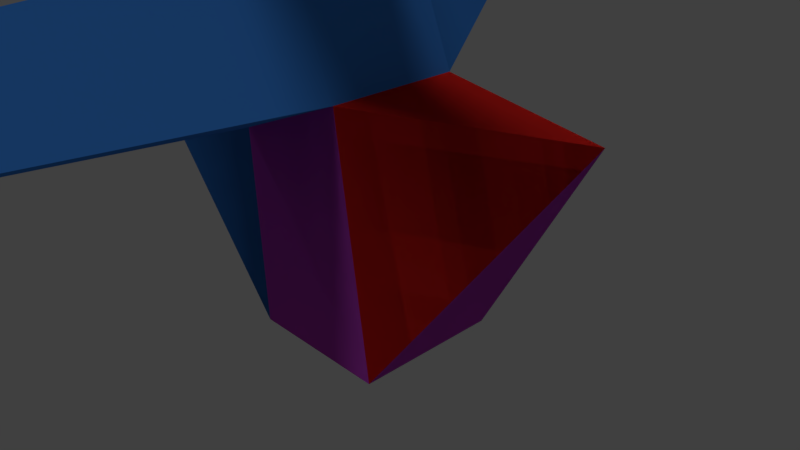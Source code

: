 # Source: spikey.blend  (saved by Blender 2.77.0; exported with 4.5.12 LTS)
import bpy
from mathutils import Matrix  # noqa: F401  (used for matrix-valued properties, if any)

bpy.ops.wm.read_factory_settings(use_empty=True)
scene = bpy.context.scene
scene.name = 'Scene'

# ---- collections
col_collection_1 = bpy.data.collections.new('Collection 1'); scene.collection.children.link(col_collection_1)

# ---- materials (node trees are filled in below, after node groups)
mat_material = bpy.data.materials.new('Material')
mat_material.alpha_threshold = 0.0
mat_material.use_transparent_shadow = False
mat_material.diffuse_color = (0.05199, 0.2523, 0.8, 1.0)
mat_material.roughness = 0.5
mat_material.specular_intensity = 0.0
mat_material.line_color = (0.0, 0.0, 0.0, 1.0)
mat_material_001 = bpy.data.materials.new('Material.001')
mat_material_001.alpha_threshold = 0.0
mat_material_001.use_transparent_shadow = False
mat_material_001.diffuse_color = (0.8447, 0.09817, 1.0, 1.0)
mat_material_001.roughness = 0.5
mat_material_001.specular_intensity = 0.0
mat_material_002 = bpy.data.materials.new('Material.002')
mat_material_002.alpha_threshold = 0.0
mat_material_002.use_transparent_shadow = False
mat_material_002.diffuse_color = (1.0, 0.02497, 0.01876, 1.0)
mat_material_002.roughness = 0.5
mat_material_002.specular_intensity = 0.0
mat_material_003 = bpy.data.materials.new('Material.003')
mat_material_003.alpha_threshold = 0.0
mat_material_003.use_transparent_shadow = False
mat_material_003.roughness = 0.5
mat_material_004 = bpy.data.materials.new('Material.004')
mat_material_004.alpha_threshold = 0.0
mat_material_004.use_transparent_shadow = False
mat_material_004.diffuse_color = (0.2598, 0.01339, 0.02605, 1.0)
mat_material_004.roughness = 0.5

# ---- material node trees

# ---- world
world_world = bpy.data.worlds.new('World'); scene.world = world_world
world_world.color = (0.05088, 0.05088, 0.05088)
world_world.use_sun_shadow = False
world_world.sun_shadow_jitter_overblur = 0.0
world_world.cycles.sampling_method = 'MANUAL'

# ---- cameras
cam_camera = bpy.data.cameras.new('Camera')
cam_camera.clip_end = 100.0
cam_camera.lens = 35.0
cam_camera.sensor_width = 32.0
cam_camera.sensor_height = 18.0
cam_camera.ortho_scale = 7.314
cam_camera.dof.focus_distance = 0.0
cam_camera.dof.aperture_fstop = 128.0

# ---- lights
light_spot = bpy.data.lights.new('Spot', 'SUN')
light_spot.transmission_factor = 0.0
light_spot.angle = 0.1993
light_spot.energy = 1.0
light_spot.shadow_buffer_clip_start = 0.5
light_spot.shadow_soft_size = 0.1
light_spot.shadow_cascade_max_distance = 1000.0

# ---- meshes
me_cube_002 = bpy.data.meshes.new('Cube.002')
me_cube_002.from_pydata([(1.0, 1.0, -1.0), (1.0, -1.0, -1.0), (-1.0, -1.0, -1.0), (-1.0, 1.0, -1.0), (0.4375, 0.9028, 2.311), (0.4375, -0.9028, 2.311), (-1.238, -0.9028, 1.638), (-1.238, 0.9028, 1.638), (3.113, 0.263, 2.252), (-14.93, 0.2987, 12.09)], [], [(5, 1, 8), (1, 5, 6, 2), (2, 6, 9), (4, 0, 3, 7), (0, 4, 8), (6, 7, 9), (1, 0, 8), (7, 3, 9), (3, 2, 9), (4, 5, 8)])
me_cube_002.polygons.foreach_set('material_index', [4, 4, 4, 3, 4, 3, 4, 3, 4, 4])
me_cube_002.materials.append(mat_material)
me_cube_002.materials.append(mat_material_001)
me_cube_002.materials.append(mat_material_002)
me_cube_002.materials.append(mat_material_003)
me_cube_002.materials.append(mat_material_004)
me_cube_002.use_remesh_preserve_volume = False
me_cube_002.use_remesh_preserve_attributes = False
me_cube_002.use_mirror_vertex_groups = False
me_cube_002.update()
me_cube_001 = bpy.data.meshes.new('Cube.001')
me_cube_001.from_pydata([(-1.238, 0.9028, 1.638), (0.4375, 0.9028, 2.311), (0.4375, -0.9028, 2.311), (-1.238, -0.9028, 1.638), (-1.911, 0.9028, 3.313), (-0.2353, 0.9028, 3.986), (-0.2353, -0.9028, 3.986), (-1.911, -0.9028, 3.313), (-0.7462, 3.019, 2.836), (-0.7462, -13.63, 2.836)], [], [(5, 1, 8), (1, 5, 6, 2), (2, 6, 9), (4, 0, 3, 7), (0, 4, 8), (6, 7, 9), (1, 0, 8), (7, 3, 9), (3, 2, 9), (4, 5, 8)])
me_cube_001.materials.append(mat_material)
me_cube_001.use_remesh_preserve_volume = False
me_cube_001.use_remesh_preserve_attributes = False
me_cube_001.use_mirror_vertex_groups = False
me_cube_001.update()
me_cube = bpy.data.meshes.new('Cube')
me_cube.from_pydata([(1.0, 1.0, -1.0), (1.0, -1.0, -1.0), (-1.0, -1.0, -1.0), (-1.0, 1.0, -1.0), (0.4375, 0.9028, 2.311), (0.4375, -0.9028, 2.311), (-1.238, -0.9028, 1.638), (-1.238, 0.9028, 1.638), (3.113, 0.263, 2.252), (-14.93, 0.2987, 12.09)], [], [(5, 1, 8), (1, 5, 6, 2), (2, 6, 9), (4, 0, 3, 7), (0, 4, 8), (6, 7, 9), (1, 0, 8), (7, 3, 9), (3, 2, 9), (4, 5, 8)])
me_cube.polygons.foreach_set('material_index', [2, 1, 0, 1, 2, 0, 1, 0, 1, 2])
me_cube.materials.append(mat_material)
me_cube.materials.append(mat_material_001)
me_cube.materials.append(mat_material_002)
me_cube.use_remesh_preserve_volume = False
me_cube.use_remesh_preserve_attributes = False
me_cube.use_mirror_vertex_groups = False
me_cube.update()

# ---- objects
ob_spot = bpy.data.objects.new('Spot', light_spot)
ob_empty = bpy.data.objects.new('Empty', None)
ob_cube_002 = bpy.data.objects.new('Cube.002', me_cube_002)
ob_cube_001 = bpy.data.objects.new('Cube.001', me_cube_001)
ob_camera = bpy.data.objects.new('Camera', cam_camera)
ob_cube = bpy.data.objects.new('Cube', me_cube)

# ---- transforms, parenting, visibility, modifiers, constraints
ob_spot.location = (-6.403, -6.172, 34.13)
ob_spot.rotation_euler = (0.1734, -0.1311, 0.2423)
ob_spot.lineart.crease_threshold = 0.0
ob_empty.location = (-0.7366, -8.012e-08, 2.812)
ob_empty.rotation_euler = (-0.3819, -4.581e-08, 1.571)
ob_empty.scale = (0.9028, 0.9028, 0.9028)
ob_empty.empty_display_type = 'ARROWS'
ob_empty.empty_image_offset = (0.0, 0.0)
ob_empty.lineart.crease_threshold = 0.0
ob_cube_002.location = (0.0, 0.0, 0.0)
ob_cube_002.lock_rotations_4d = False
ob_cube_002.empty_display_type = 'ARROWS'
ob_cube_002.hide_viewport = True
ob_cube_002.lineart.crease_threshold = 0.0
_m = ob_cube_002.modifiers.new('Array', 'ARRAY')
_m.count = 20
_m.constant_offset_displace = (0.0, 0.0, 0.0)
_m.use_relative_offset = False
_m.use_merge_vertices = True
_m.use_object_offset = True
_m.offset_object = ob_empty
ob_cube_001.location = (0.0, 0.0, 0.0)
ob_cube_001.lock_rotations_4d = False
ob_cube_001.empty_display_type = 'ARROWS'
ob_cube_001.hide_viewport = True
ob_cube_001.lineart.crease_threshold = 0.0
ob_camera.location = (7.481, -6.508, 5.344)
ob_camera.rotation_euler = (1.109, 0.01082, 0.8149)
ob_camera.lock_rotations_4d = False
ob_camera.empty_display_type = 'ARROWS'
ob_camera.color = (0.0, 0.0, 0.0, 0.0)
ob_camera.hide_viewport = True
ob_camera.display_type = 'WIRE'
ob_camera.lineart.crease_threshold = 0.0
ob_cube.location = (0.0, 0.0, 0.0)
ob_cube.lock_rotations_4d = False
ob_cube.empty_display_type = 'ARROWS'
ob_cube.lineart.crease_threshold = 0.0
_m = ob_cube.modifiers.new('Array', 'ARRAY')
_m.count = 80
_m.constant_offset_displace = (0.0, 0.0, 0.0)
_m.use_relative_offset = False
_m.use_merge_vertices = True
_m.use_object_offset = True
_m.offset_object = ob_empty

# ---- collection membership
col_collection_1.objects.link(ob_spot)
col_collection_1.objects.link(ob_empty)
col_collection_1.objects.link(ob_cube_002)
col_collection_1.objects.link(ob_cube_001)
col_collection_1.objects.link(ob_camera)
col_collection_1.objects.link(ob_cube)

# ---- scene / render settings (as saved in the file)
scene.camera = ob_camera
scene.frame_start = 1; scene.frame_end = 250; scene.frame_set(1)
scene.render.engine = 'BLENDER_EEVEE_NEXT'
scene.render.resolution_percentage = 50
scene.render.dither_intensity = 0.0
scene.cycles.use_denoising = False
scene.cycles.samples = 128
scene.cycles.sampling_pattern = 'TABULATED_SOBOL'
scene.cycles.light_sampling_threshold = 0.0
scene.cycles.use_adaptive_sampling = False
scene.cycles.use_light_tree = False
scene.cycles.blur_glossy = 0.0
scene.cycles.sample_clamp_indirect = 0.0
scene.view_settings.view_transform = 'Standard'
bpy.context.view_layer.update()
